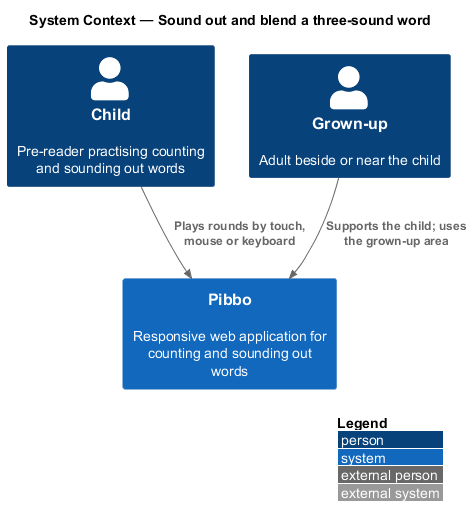

The diagram above was rendered by PlantUML. Its source (embedded in the PNG):
@startuml
!include <C4/C4_Context>
LAYOUT_WITH_LEGEND()
title System Context — Sound out and blend a three-sound word
Person(child, "Child", "Pre-reader practising counting and sounding out words")
Person(grownup, "Grown-up", "Adult beside or near the child")
System(pibbo, "Pibbo", "Responsive web application for counting and sounding out words")
Rel(child, pibbo, "Plays rounds by touch, mouse or keyboard")
Rel(grownup, pibbo, "Supports the child; uses the grown-up area")
@enduml